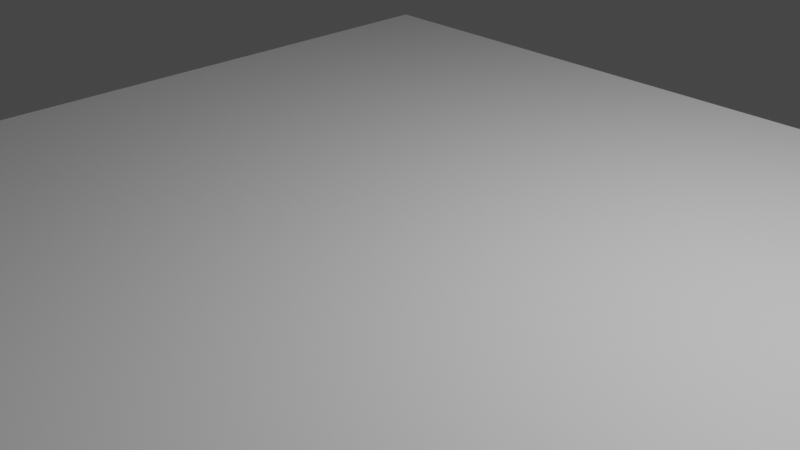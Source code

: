 # Source: FloorCorner.blend  (saved by Blender 3.2.14; exported with 4.5.12 LTS)
import bpy
from mathutils import Matrix  # noqa: F401  (used for matrix-valued properties, if any)

bpy.ops.wm.read_factory_settings(use_empty=True)
scene = bpy.context.scene
scene.name = 'Scene'

# ---- collections
col_collection = bpy.data.collections.new('Collection'); scene.collection.children.link(col_collection)

# ---- materials (node trees are filled in below, after node groups)
mat_material = bpy.data.materials.new('Material')
mat_material.alpha_threshold = 0.0
mat_material.use_transparent_shadow = False
mat_material.line_color = (0.0, 0.0, 0.0, 1.0)

# ---- material node trees
mat_material.use_nodes = True; mat_material.node_tree.nodes.clear()
_N = mat_material.node_tree.nodes; _L = mat_material.node_tree.links
n0 = _N.new('ShaderNodeOutputMaterial'); n0.name = 'Material Output'; n0.location = (300, 300)
n1 = _N.new('ShaderNodeBsdfPrincipled'); n1.name = 'Principled BSDF'; n1.location = (10, 300)
n1.distribution = 'GGX'
n1.subsurface_method = 'RANDOM_WALK_SKIN'
n1.inputs[2].default_value = 0.4
n1.inputs[3].default_value = 1.45
n1.inputs[27].default_value = (0.0, 0.0, 0.0, 1.0)
n1.inputs[28].default_value = 1.0
_L.new(n1.outputs[0], n0.inputs[0])
n0.is_active_output = True

# ---- world
world_world = bpy.data.worlds.new('World'); scene.world = world_world
world_world.use_nodes = True; world_world.node_tree.nodes.clear()
_N = world_world.node_tree.nodes; _L = world_world.node_tree.links
n0 = _N.new('ShaderNodeOutputWorld'); n0.name = 'World Output'; n0.location = (300, 300)
n1 = _N.new('ShaderNodeBackground'); n1.name = 'Background'; n1.location = (10, 300)
n1.inputs[0].default_value = (0.05088, 0.05088, 0.05088, 1.0)
_L.new(n1.outputs[0], n0.inputs[0])
n0.is_active_output = True
world_world.color = (0.05088, 0.05088, 0.05088)
world_world.use_sun_shadow = False
world_world.sun_shadow_jitter_overblur = 0.0

# ---- cameras
cam_camera = bpy.data.cameras.new('Camera')
cam_camera.clip_end = 100.0
cam_camera.ortho_scale = 7.314

# ---- lights
light_light = bpy.data.lights.new('Light', 'POINT')
light_light.transmission_factor = 0.0
light_light.energy = 1000.0
light_light.shadow_soft_size = 0.1
light_light.shadow_maximum_resolution = 0.006
light_light.use_absolute_resolution = True

# ---- meshes
me_cube = bpy.data.meshes.new('Cube')
me_cube.from_pydata([(0.97, 0.97, 1.0), (0.97, 0.97, -1.0), (0.97, -1.0, 1.0), (0.97, -1.0, -1.0), (-1.0, 0.97, 1.0), (-1.0, 0.97, -1.0), (-1.0, -1.0, 1.0), (-1.0, -1.0, -1.0)], [], [(0, 4, 6, 2), (3, 2, 6, 7), (7, 6, 4, 5), (5, 1, 3, 7), (1, 0, 2, 3), (5, 4, 0, 1)])
_uv = me_cube.uv_layers.new(name='UVMap')
_uv.uv.foreach_set('vector', [0.625, 0.5, 0.875, 0.5, 0.875, 0.75, 0.625, 0.75, 0.375, 0.75, 0.625, 0.75, 0.625, 1.0, 0.375, 1.0, 0.375, 0.0, 0.625, 0.0, 0.625, 0.25, 0.375, 0.25, 0.125, 0.5, 0.375, 0.5, 0.375, 0.75, 0.125, 0.75, 0.375, 0.5, 0.625, 0.5, 0.625, 0.75, 0.375, 0.75, 0.375, 0.25, 0.625, 0.25, 0.625, 0.5, 0.375, 0.5])
me_cube.materials.append(mat_material)
me_cube.use_mirror_vertex_groups = False
me_cube.update()

# ---- objects
ob_flooredge = bpy.data.objects.new('FloorEdge', me_cube)
ob_light = bpy.data.objects.new('Light', light_light)
ob_camera = bpy.data.objects.new('Camera', cam_camera)

# ---- transforms, parenting, visibility, modifiers, constraints
ob_flooredge.location = (0.0, 0.0, 0.0)
ob_flooredge.scale = (5.0, 5.0, 0.15)
ob_flooredge.lock_rotations_4d = False
ob_flooredge.empty_display_type = 'ARROWS'
ob_flooredge.lineart.crease_threshold = 0.0
ob_light.location = (4.076, 1.005, 5.904)
ob_light.rotation_euler = (0.6503, 0.05522, 1.866)
ob_light.lock_rotations_4d = False
ob_light.empty_display_type = 'ARROWS'
ob_light.color = (0.0, 0.0, 0.0, 0.0)
ob_light.lineart.crease_threshold = 0.0
ob_camera.location = (7.359, -6.926, 4.958)
ob_camera.rotation_euler = (1.109, 0.0, 0.8149)
ob_camera.lock_rotations_4d = False
ob_camera.empty_display_type = 'ARROWS'
ob_camera.color = (0.0, 0.0, 0.0, 0.0)
ob_camera.display_type = 'WIRE'
ob_camera.lineart.crease_threshold = 0.0

# ---- collection membership
col_collection.objects.link(ob_flooredge)
col_collection.objects.link(ob_light)
col_collection.objects.link(ob_camera)

# ---- scene / render settings (as saved in the file)
scene.camera = ob_camera
scene.frame_start = 1; scene.frame_end = 250; scene.frame_set(1)
scene.render.engine = 'BLENDER_EEVEE_NEXT'
scene.cycles.sampling_pattern = 'TABULATED_SOBOL'
scene.cycles.use_light_tree = False
scene.view_settings.view_transform = 'Filmic'
bpy.context.view_layer.update()
